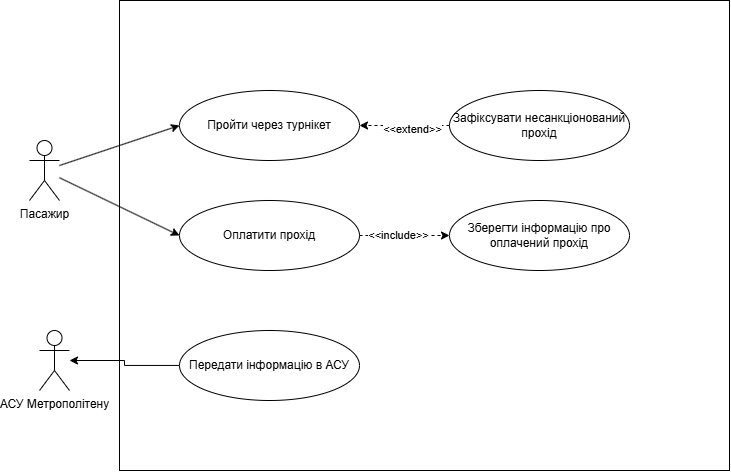

The diagram above was exported from draw.io. Its source (the exported page's mxGraphModel, read from the mxfile embedded in the PNG):
<mxGraphModel dx="1945" dy="874" grid="1" gridSize="10" guides="1" tooltips="1" connect="1" arrows="1" fold="1" page="1" pageScale="1" pageWidth="850" pageHeight="1100" math="0" shadow="0">
  <root>
    <mxCell id="0" />
    <mxCell id="1" parent="0" />
    <mxCell id="RiMzIcBI9BKN9nrlXakk-1" parent="1" style="rounded=0;whiteSpace=wrap;html=1;" value="" vertex="1">
      <mxGeometry height="470" width="610" x="130" y="110" as="geometry" />
    </mxCell>
    <mxCell id="RiMzIcBI9BKN9nrlXakk-2" parent="1" style="shape=umlActor;verticalLabelPosition=bottom;verticalAlign=top;html=1;outlineConnect=0;" value="Пасажир" vertex="1">
      <mxGeometry height="60" width="30" x="40" y="250" as="geometry" />
    </mxCell>
    <mxCell id="RiMzIcBI9BKN9nrlXakk-4" parent="1" style="ellipse;whiteSpace=wrap;html=1;" value="Пройти через турнікет" vertex="1">
      <mxGeometry height="70" width="180" x="190" y="200" as="geometry" />
    </mxCell>
    <mxCell id="RiMzIcBI9BKN9nrlXakk-34" edge="1" parent="1" source="RiMzIcBI9BKN9nrlXakk-5" style="edgeStyle=orthogonalEdgeStyle;rounded=0;orthogonalLoop=1;jettySize=auto;html=1;entryX=0;entryY=0.5;entryDx=0;entryDy=0;dashed=1;" target="RiMzIcBI9BKN9nrlXakk-33">
      <mxGeometry relative="1" as="geometry" />
    </mxCell>
    <mxCell id="RiMzIcBI9BKN9nrlXakk-35" connectable="0" parent="RiMzIcBI9BKN9nrlXakk-34" style="edgeLabel;html=1;align=center;verticalAlign=middle;resizable=0;points=[];" value="&amp;lt;&amp;lt;include&amp;gt;&amp;gt;" vertex="1">
      <mxGeometry relative="1" x="-0.1307" y="1" as="geometry">
        <mxPoint as="offset" />
      </mxGeometry>
    </mxCell>
    <mxCell id="RiMzIcBI9BKN9nrlXakk-5" parent="1" style="ellipse;whiteSpace=wrap;html=1;" value="Оплатити прохід" vertex="1">
      <mxGeometry height="70" width="180" x="190" y="310" as="geometry" />
    </mxCell>
    <mxCell id="RiMzIcBI9BKN9nrlXakk-13" edge="1" parent="1" source="RiMzIcBI9BKN9nrlXakk-2" style="endArrow=classic;html=1;rounded=0;entryX=0;entryY=0.5;entryDx=0;entryDy=0;" target="RiMzIcBI9BKN9nrlXakk-4" value="">
      <mxGeometry height="50" relative="1" width="50" as="geometry">
        <mxPoint x="140" y="170" as="sourcePoint" />
        <mxPoint x="680" y="370" as="targetPoint" />
      </mxGeometry>
    </mxCell>
    <mxCell id="RiMzIcBI9BKN9nrlXakk-15" edge="1" parent="1" source="RiMzIcBI9BKN9nrlXakk-2" style="endArrow=classic;html=1;rounded=0;entryX=0;entryY=0.5;entryDx=0;entryDy=0;" target="RiMzIcBI9BKN9nrlXakk-5" value="">
      <mxGeometry height="50" relative="1" width="50" as="geometry">
        <mxPoint x="90" y="254" as="sourcePoint" />
        <mxPoint x="220" y="155" as="targetPoint" />
      </mxGeometry>
    </mxCell>
    <mxCell id="RiMzIcBI9BKN9nrlXakk-31" edge="1" parent="1" source="RiMzIcBI9BKN9nrlXakk-30" style="edgeStyle=orthogonalEdgeStyle;rounded=0;orthogonalLoop=1;jettySize=auto;html=1;entryX=1;entryY=0.5;entryDx=0;entryDy=0;dashed=1;" target="RiMzIcBI9BKN9nrlXakk-4">
      <mxGeometry relative="1" as="geometry" />
    </mxCell>
    <mxCell id="RiMzIcBI9BKN9nrlXakk-32" connectable="0" parent="RiMzIcBI9BKN9nrlXakk-31" style="edgeLabel;html=1;align=center;verticalAlign=middle;resizable=0;points=[];" value="&amp;lt;&amp;lt;extend&amp;gt;&amp;gt;" vertex="1">
      <mxGeometry relative="1" x="-0.1569" y="3" as="geometry">
        <mxPoint as="offset" />
      </mxGeometry>
    </mxCell>
    <mxCell id="RiMzIcBI9BKN9nrlXakk-30" parent="1" style="ellipse;whiteSpace=wrap;html=1;" value="Зафіксувати несанкціонований прохід" vertex="1">
      <mxGeometry height="70" width="180" x="460" y="200" as="geometry" />
    </mxCell>
    <mxCell id="RiMzIcBI9BKN9nrlXakk-33" parent="1" style="ellipse;whiteSpace=wrap;html=1;" value="Зберегти інформацію про оплачений прохід" vertex="1">
      <mxGeometry height="70" width="180" x="460" y="310" as="geometry" />
    </mxCell>
    <mxCell id="RiMzIcBI9BKN9nrlXakk-37" parent="1" style="shape=umlActor;verticalLabelPosition=bottom;verticalAlign=top;html=1;outlineConnect=0;" value="АСУ Метрополітену" vertex="1">
      <mxGeometry height="60" width="30" x="50" y="440" as="geometry" />
    </mxCell>
    <mxCell id="RiMzIcBI9BKN9nrlXakk-39" edge="1" parent="1" source="RiMzIcBI9BKN9nrlXakk-38" style="edgeStyle=orthogonalEdgeStyle;rounded=0;orthogonalLoop=1;jettySize=auto;html=1;" target="RiMzIcBI9BKN9nrlXakk-37">
      <mxGeometry relative="1" as="geometry" />
    </mxCell>
    <mxCell id="RiMzIcBI9BKN9nrlXakk-38" parent="1" style="ellipse;whiteSpace=wrap;html=1;" value="Передати інформацію в АСУ" vertex="1">
      <mxGeometry height="70" width="180" x="190" y="440" as="geometry" />
    </mxCell>
  </root>
</mxGraphModel>